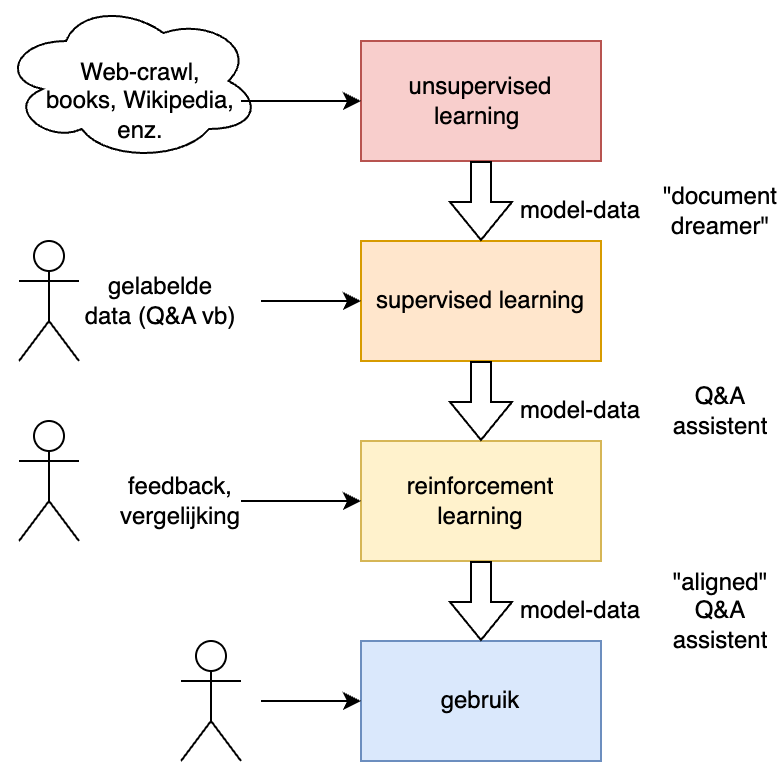

The diagram above was exported from draw.io. Its source (the exported page's mxGraphModel, read from the mxfile embedded in the PNG):
<mxGraphModel dx="954" dy="610" grid="1" gridSize="10" guides="1" tooltips="1" connect="1" arrows="1" fold="1" page="1" pageScale="1" pageWidth="827" pageHeight="1169" math="0" shadow="0">
  <root>
    <mxCell id="0" />
    <mxCell id="1" parent="0" />
    <mxCell id="5_lenz4CIZyVAS4j-3QA-12" value="" style="ellipse;shape=cloud;whiteSpace=wrap;html=1;" vertex="1" parent="1">
      <mxGeometry x="140" y="80" width="130" height="80" as="geometry" />
    </mxCell>
    <mxCell id="5_lenz4CIZyVAS4j-3QA-1" value="unsupervised learning&amp;nbsp;" style="rounded=0;whiteSpace=wrap;html=1;fillColor=#f8cecc;strokeColor=#b85450;" vertex="1" parent="1">
      <mxGeometry x="320" y="100" width="120" height="60" as="geometry" />
    </mxCell>
    <mxCell id="5_lenz4CIZyVAS4j-3QA-2" value="supervised learning" style="rounded=0;whiteSpace=wrap;html=1;fillColor=#ffe6cc;strokeColor=#d79b00;" vertex="1" parent="1">
      <mxGeometry x="320" y="200" width="120" height="60" as="geometry" />
    </mxCell>
    <mxCell id="5_lenz4CIZyVAS4j-3QA-3" value="Web-crawl, books, Wikipedia, enz." style="text;html=1;align=center;verticalAlign=middle;whiteSpace=wrap;rounded=0;" vertex="1" parent="1">
      <mxGeometry x="160" y="115" width="100" height="30" as="geometry" />
    </mxCell>
    <mxCell id="5_lenz4CIZyVAS4j-3QA-4" value="" style="endArrow=classic;html=1;rounded=0;exitX=1;exitY=0.5;exitDx=0;exitDy=0;" edge="1" parent="1" source="5_lenz4CIZyVAS4j-3QA-3">
      <mxGeometry width="50" height="50" relative="1" as="geometry">
        <mxPoint x="270" y="180" as="sourcePoint" />
        <mxPoint x="320" y="130" as="targetPoint" />
      </mxGeometry>
    </mxCell>
    <mxCell id="5_lenz4CIZyVAS4j-3QA-5" value="" style="shape=flexArrow;endArrow=classic;html=1;rounded=0;exitX=0.5;exitY=1;exitDx=0;exitDy=0;" edge="1" parent="1" source="5_lenz4CIZyVAS4j-3QA-1" target="5_lenz4CIZyVAS4j-3QA-2">
      <mxGeometry width="50" height="50" relative="1" as="geometry">
        <mxPoint x="210" y="350" as="sourcePoint" />
        <mxPoint x="260" y="300" as="targetPoint" />
      </mxGeometry>
    </mxCell>
    <mxCell id="5_lenz4CIZyVAS4j-3QA-6" value="model-data" style="text;html=1;align=center;verticalAlign=middle;whiteSpace=wrap;rounded=0;" vertex="1" parent="1">
      <mxGeometry x="390" y="170" width="80" height="30" as="geometry" />
    </mxCell>
    <mxCell id="5_lenz4CIZyVAS4j-3QA-7" value="gelabelde data (Q&amp;amp;A vb)" style="text;html=1;align=center;verticalAlign=middle;whiteSpace=wrap;rounded=0;" vertex="1" parent="1">
      <mxGeometry x="180" y="215" width="80" height="30" as="geometry" />
    </mxCell>
    <mxCell id="5_lenz4CIZyVAS4j-3QA-8" value="" style="endArrow=classic;html=1;rounded=0;entryX=0;entryY=0.5;entryDx=0;entryDy=0;" edge="1" parent="1" target="5_lenz4CIZyVAS4j-3QA-2">
      <mxGeometry width="50" height="50" relative="1" as="geometry">
        <mxPoint x="270" y="230" as="sourcePoint" />
        <mxPoint x="330" y="290" as="targetPoint" />
      </mxGeometry>
    </mxCell>
    <mxCell id="5_lenz4CIZyVAS4j-3QA-10" value="" style="shape=umlActor;verticalLabelPosition=bottom;verticalAlign=top;html=1;outlineConnect=0;" vertex="1" parent="1">
      <mxGeometry x="149" y="200" width="30" height="60" as="geometry" />
    </mxCell>
    <mxCell id="5_lenz4CIZyVAS4j-3QA-13" value="reinforcement learning" style="rounded=0;whiteSpace=wrap;html=1;fillColor=#fff2cc;strokeColor=#d6b656;" vertex="1" parent="1">
      <mxGeometry x="320" y="300" width="120" height="60" as="geometry" />
    </mxCell>
    <mxCell id="5_lenz4CIZyVAS4j-3QA-14" value="" style="shape=flexArrow;endArrow=classic;html=1;rounded=0;exitX=0.5;exitY=1;exitDx=0;exitDy=0;entryX=0.5;entryY=0;entryDx=0;entryDy=0;" edge="1" parent="1" source="5_lenz4CIZyVAS4j-3QA-2" target="5_lenz4CIZyVAS4j-3QA-13">
      <mxGeometry width="50" height="50" relative="1" as="geometry">
        <mxPoint x="220" y="340" as="sourcePoint" />
        <mxPoint x="270" y="290" as="targetPoint" />
      </mxGeometry>
    </mxCell>
    <mxCell id="5_lenz4CIZyVAS4j-3QA-15" value="model-data" style="text;html=1;align=center;verticalAlign=middle;whiteSpace=wrap;rounded=0;" vertex="1" parent="1">
      <mxGeometry x="390" y="370" width="80" height="30" as="geometry" />
    </mxCell>
    <mxCell id="5_lenz4CIZyVAS4j-3QA-17" value="gebruik" style="rounded=0;whiteSpace=wrap;html=1;fillColor=#dae8fc;strokeColor=#6c8ebf;" vertex="1" parent="1">
      <mxGeometry x="320" y="400" width="120" height="60" as="geometry" />
    </mxCell>
    <mxCell id="5_lenz4CIZyVAS4j-3QA-18" value="&quot;document dreamer&quot;" style="text;html=1;align=center;verticalAlign=middle;whiteSpace=wrap;rounded=0;" vertex="1" parent="1">
      <mxGeometry x="470" y="170" width="60" height="30" as="geometry" />
    </mxCell>
    <mxCell id="5_lenz4CIZyVAS4j-3QA-19" value="Q&amp;amp;A assistent" style="text;html=1;align=center;verticalAlign=middle;whiteSpace=wrap;rounded=0;" vertex="1" parent="1">
      <mxGeometry x="470" y="270" width="60" height="30" as="geometry" />
    </mxCell>
    <mxCell id="5_lenz4CIZyVAS4j-3QA-20" value="" style="shape=umlActor;verticalLabelPosition=bottom;verticalAlign=top;html=1;outlineConnect=0;" vertex="1" parent="1">
      <mxGeometry x="149" y="290" width="30" height="60" as="geometry" />
    </mxCell>
    <mxCell id="5_lenz4CIZyVAS4j-3QA-21" value="feedback,&lt;div&gt;vergelijking&lt;/div&gt;" style="text;html=1;align=center;verticalAlign=middle;whiteSpace=wrap;rounded=0;" vertex="1" parent="1">
      <mxGeometry x="200" y="315" width="60" height="30" as="geometry" />
    </mxCell>
    <mxCell id="5_lenz4CIZyVAS4j-3QA-22" value="" style="endArrow=classic;html=1;rounded=0;exitX=1;exitY=0.5;exitDx=0;exitDy=0;" edge="1" parent="1" source="5_lenz4CIZyVAS4j-3QA-21" target="5_lenz4CIZyVAS4j-3QA-13">
      <mxGeometry width="50" height="50" relative="1" as="geometry">
        <mxPoint x="390" y="340" as="sourcePoint" />
        <mxPoint x="440" y="290" as="targetPoint" />
      </mxGeometry>
    </mxCell>
    <mxCell id="5_lenz4CIZyVAS4j-3QA-26" value="" style="shape=flexArrow;endArrow=classic;html=1;rounded=0;exitX=0.5;exitY=1;exitDx=0;exitDy=0;entryX=0.5;entryY=0;entryDx=0;entryDy=0;" edge="1" parent="1" source="5_lenz4CIZyVAS4j-3QA-13" target="5_lenz4CIZyVAS4j-3QA-17">
      <mxGeometry width="50" height="50" relative="1" as="geometry">
        <mxPoint x="230" y="450" as="sourcePoint" />
        <mxPoint x="280" y="400" as="targetPoint" />
      </mxGeometry>
    </mxCell>
    <mxCell id="5_lenz4CIZyVAS4j-3QA-27" value="" style="shape=umlActor;verticalLabelPosition=bottom;verticalAlign=top;html=1;outlineConnect=0;" vertex="1" parent="1">
      <mxGeometry x="230" y="400" width="30" height="60" as="geometry" />
    </mxCell>
    <mxCell id="5_lenz4CIZyVAS4j-3QA-28" value="model-data" style="text;html=1;align=center;verticalAlign=middle;whiteSpace=wrap;rounded=0;" vertex="1" parent="1">
      <mxGeometry x="390" y="270" width="80" height="30" as="geometry" />
    </mxCell>
    <mxCell id="5_lenz4CIZyVAS4j-3QA-29" value="&lt;div&gt;&quot;aligned&quot;&lt;/div&gt;Q&amp;amp;A assistent" style="text;html=1;align=center;verticalAlign=middle;whiteSpace=wrap;rounded=0;" vertex="1" parent="1">
      <mxGeometry x="470" y="370" width="60" height="30" as="geometry" />
    </mxCell>
    <mxCell id="5_lenz4CIZyVAS4j-3QA-30" value="" style="endArrow=classic;html=1;rounded=0;entryX=0;entryY=0.5;entryDx=0;entryDy=0;" edge="1" parent="1" target="5_lenz4CIZyVAS4j-3QA-17">
      <mxGeometry width="50" height="50" relative="1" as="geometry">
        <mxPoint x="270" y="430" as="sourcePoint" />
        <mxPoint x="440" y="290" as="targetPoint" />
      </mxGeometry>
    </mxCell>
  </root>
</mxGraphModel>